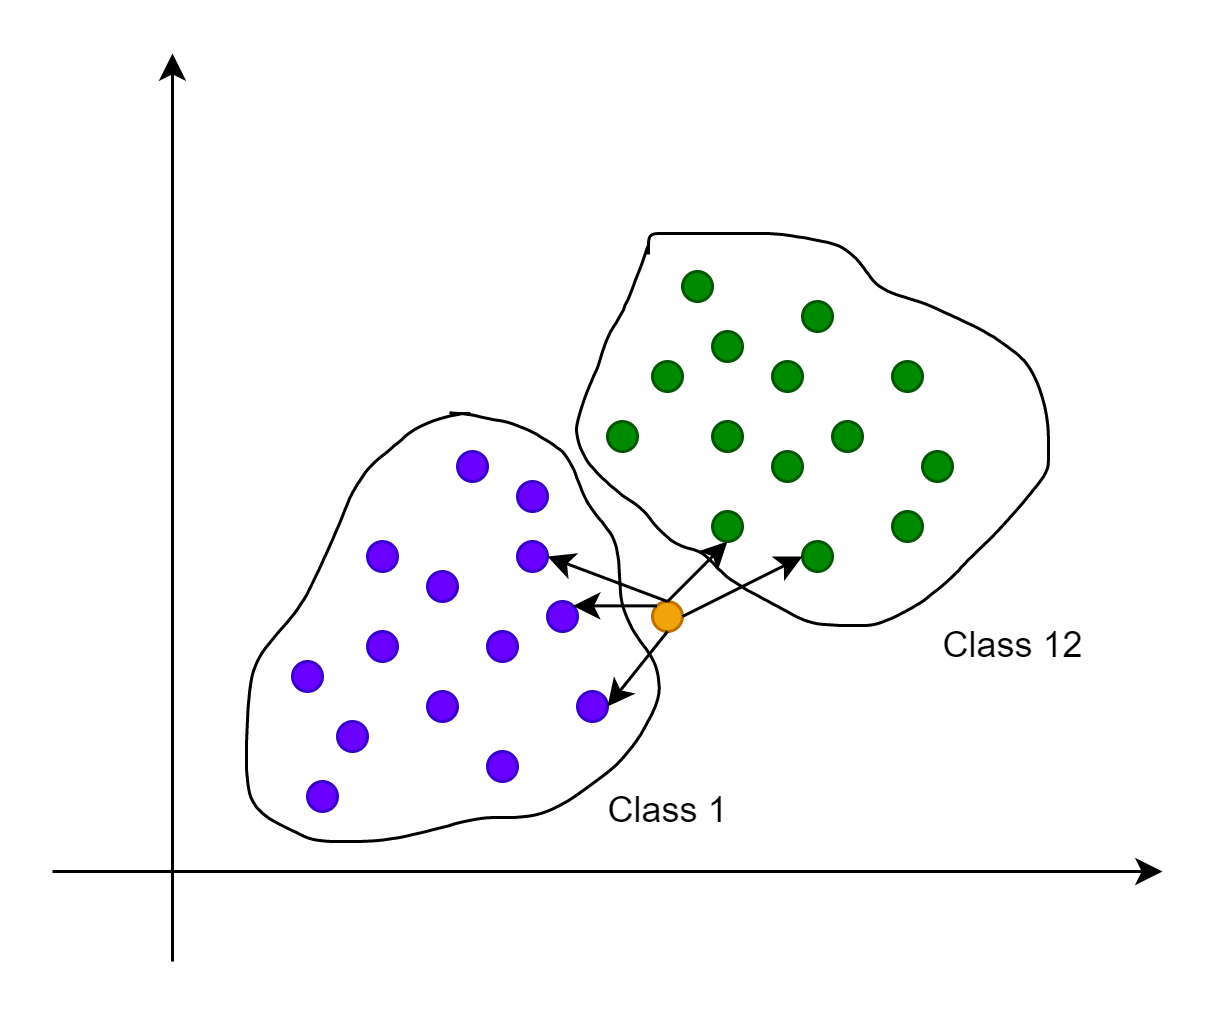

The diagram above was exported from draw.io. Its source (the exported page's mxGraphModel, read from the mxfile embedded in the PNG):
<mxGraphModel dx="782" dy="460" grid="1" gridSize="10" guides="1" tooltips="1" connect="1" arrows="1" fold="1" page="1" pageScale="1" pageWidth="850" pageHeight="1100" math="0" shadow="0">
  <root>
    <mxCell id="0" />
    <mxCell id="1" parent="0" />
    <mxCell id="oBg4tUfflhUF-vRY5D5m-6" value="" style="endArrow=classic;html=1;rounded=0;" edge="1" parent="1">
      <mxGeometry width="50" height="50" relative="1" as="geometry">
        <mxPoint x="380" y="340" as="sourcePoint" />
        <mxPoint x="380" y="37.333343505859375" as="targetPoint" />
      </mxGeometry>
    </mxCell>
    <mxCell id="oBg4tUfflhUF-vRY5D5m-7" value="" style="endArrow=classic;html=1;rounded=0;" edge="1" parent="1">
      <mxGeometry width="50" height="50" relative="1" as="geometry">
        <mxPoint x="340" y="310" as="sourcePoint" />
        <mxPoint x="710" y="310" as="targetPoint" />
      </mxGeometry>
    </mxCell>
    <mxCell id="oBg4tUfflhUF-vRY5D5m-9" value="" style="ellipse;whiteSpace=wrap;html=1;aspect=fixed;fillColor=#6a00ff;fontColor=#ffffff;strokeColor=#3700CC;" vertex="1" parent="1">
      <mxGeometry x="425" y="280" width="10" height="10" as="geometry" />
    </mxCell>
    <mxCell id="oBg4tUfflhUF-vRY5D5m-10" value="" style="ellipse;whiteSpace=wrap;html=1;aspect=fixed;fillColor=#6a00ff;fontColor=#ffffff;strokeColor=#3700CC;" vertex="1" parent="1">
      <mxGeometry x="435" y="260" width="10" height="10" as="geometry" />
    </mxCell>
    <mxCell id="oBg4tUfflhUF-vRY5D5m-11" value="" style="ellipse;whiteSpace=wrap;html=1;aspect=fixed;fillColor=#6a00ff;fontColor=#ffffff;strokeColor=#3700CC;" vertex="1" parent="1">
      <mxGeometry x="465" y="250" width="10" height="10" as="geometry" />
    </mxCell>
    <mxCell id="oBg4tUfflhUF-vRY5D5m-12" value="" style="ellipse;whiteSpace=wrap;html=1;aspect=fixed;fillColor=#6a00ff;fontColor=#ffffff;strokeColor=#3700CC;" vertex="1" parent="1">
      <mxGeometry x="445" y="230" width="10" height="10" as="geometry" />
    </mxCell>
    <mxCell id="oBg4tUfflhUF-vRY5D5m-13" value="" style="ellipse;whiteSpace=wrap;html=1;aspect=fixed;fillColor=#6a00ff;fontColor=#ffffff;strokeColor=#3700CC;" vertex="1" parent="1">
      <mxGeometry x="485" y="230" width="10" height="10" as="geometry" />
    </mxCell>
    <mxCell id="oBg4tUfflhUF-vRY5D5m-14" value="" style="ellipse;whiteSpace=wrap;html=1;aspect=fixed;fillColor=#6a00ff;fontColor=#ffffff;strokeColor=#3700CC;" vertex="1" parent="1">
      <mxGeometry x="465" y="210" width="10" height="10" as="geometry" />
    </mxCell>
    <mxCell id="oBg4tUfflhUF-vRY5D5m-15" value="" style="ellipse;whiteSpace=wrap;html=1;aspect=fixed;fillColor=#6a00ff;fontColor=#ffffff;strokeColor=#3700CC;" vertex="1" parent="1">
      <mxGeometry x="420" y="240" width="10" height="10" as="geometry" />
    </mxCell>
    <mxCell id="oBg4tUfflhUF-vRY5D5m-16" value="" style="ellipse;whiteSpace=wrap;html=1;aspect=fixed;fillColor=#6a00ff;fontColor=#ffffff;strokeColor=#3700CC;" vertex="1" parent="1">
      <mxGeometry x="445" y="200" width="10" height="10" as="geometry" />
    </mxCell>
    <mxCell id="oBg4tUfflhUF-vRY5D5m-17" value="" style="ellipse;whiteSpace=wrap;html=1;aspect=fixed;fillColor=#6a00ff;fontColor=#ffffff;strokeColor=#3700CC;" vertex="1" parent="1">
      <mxGeometry x="485" y="270" width="10" height="10" as="geometry" />
    </mxCell>
    <mxCell id="oBg4tUfflhUF-vRY5D5m-20" value="" style="ellipse;whiteSpace=wrap;html=1;aspect=fixed;fillColor=#6a00ff;fontColor=#ffffff;strokeColor=#3700CC;" vertex="1" parent="1">
      <mxGeometry x="475" y="170" width="10" height="10" as="geometry" />
    </mxCell>
    <mxCell id="oBg4tUfflhUF-vRY5D5m-21" value="" style="ellipse;whiteSpace=wrap;html=1;aspect=fixed;fillColor=#6a00ff;fontColor=#ffffff;strokeColor=#3700CC;" vertex="1" parent="1">
      <mxGeometry x="495" y="200" width="10" height="10" as="geometry" />
    </mxCell>
    <mxCell id="oBg4tUfflhUF-vRY5D5m-22" value="" style="ellipse;whiteSpace=wrap;html=1;aspect=fixed;fillColor=#6a00ff;fontColor=#ffffff;strokeColor=#3700CC;" vertex="1" parent="1">
      <mxGeometry x="505" y="220" width="10" height="10" as="geometry" />
    </mxCell>
    <mxCell id="oBg4tUfflhUF-vRY5D5m-23" value="" style="ellipse;whiteSpace=wrap;html=1;aspect=fixed;fillColor=#6a00ff;fontColor=#ffffff;strokeColor=#3700CC;" vertex="1" parent="1">
      <mxGeometry x="495" y="180" width="10" height="10" as="geometry" />
    </mxCell>
    <mxCell id="oBg4tUfflhUF-vRY5D5m-24" value="" style="ellipse;whiteSpace=wrap;html=1;aspect=fixed;fillColor=#6a00ff;fontColor=#ffffff;strokeColor=#3700CC;" vertex="1" parent="1">
      <mxGeometry x="515" y="250" width="10" height="10" as="geometry" />
    </mxCell>
    <mxCell id="oBg4tUfflhUF-vRY5D5m-27" value="" style="ellipse;whiteSpace=wrap;html=1;aspect=fixed;fillColor=#008a00;fontColor=#ffffff;strokeColor=#005700;" vertex="1" parent="1">
      <mxGeometry x="550" y="110" width="10" height="10" as="geometry" />
    </mxCell>
    <mxCell id="oBg4tUfflhUF-vRY5D5m-28" value="" style="ellipse;whiteSpace=wrap;html=1;aspect=fixed;fillColor=#008a00;fontColor=#ffffff;strokeColor=#005700;" vertex="1" parent="1">
      <mxGeometry x="540" y="140" width="10" height="10" as="geometry" />
    </mxCell>
    <mxCell id="oBg4tUfflhUF-vRY5D5m-29" value="" style="ellipse;whiteSpace=wrap;html=1;aspect=fixed;fillColor=#008a00;fontColor=#ffffff;strokeColor=#005700;" vertex="1" parent="1">
      <mxGeometry x="560" y="130" width="10" height="10" as="geometry" />
    </mxCell>
    <mxCell id="oBg4tUfflhUF-vRY5D5m-30" value="" style="ellipse;whiteSpace=wrap;html=1;aspect=fixed;fillColor=#008a00;fontColor=#ffffff;strokeColor=#005700;" vertex="1" parent="1">
      <mxGeometry x="560" y="160" width="10" height="10" as="geometry" />
    </mxCell>
    <mxCell id="oBg4tUfflhUF-vRY5D5m-31" value="" style="ellipse;whiteSpace=wrap;html=1;aspect=fixed;fillColor=#008a00;fontColor=#ffffff;strokeColor=#005700;" vertex="1" parent="1">
      <mxGeometry x="580" y="140" width="10" height="10" as="geometry" />
    </mxCell>
    <mxCell id="oBg4tUfflhUF-vRY5D5m-32" value="" style="ellipse;whiteSpace=wrap;html=1;aspect=fixed;fillColor=#008a00;fontColor=#ffffff;strokeColor=#005700;" vertex="1" parent="1">
      <mxGeometry x="525" y="160" width="10" height="10" as="geometry" />
    </mxCell>
    <mxCell id="oBg4tUfflhUF-vRY5D5m-33" value="" style="ellipse;whiteSpace=wrap;html=1;aspect=fixed;fillColor=#008a00;fontColor=#ffffff;strokeColor=#005700;" vertex="1" parent="1">
      <mxGeometry x="580" y="170" width="10" height="10" as="geometry" />
    </mxCell>
    <mxCell id="oBg4tUfflhUF-vRY5D5m-34" value="" style="ellipse;whiteSpace=wrap;html=1;aspect=fixed;fillColor=#008a00;fontColor=#ffffff;strokeColor=#005700;" vertex="1" parent="1">
      <mxGeometry x="560" y="190" width="10" height="10" as="geometry" />
    </mxCell>
    <mxCell id="oBg4tUfflhUF-vRY5D5m-35" value="" style="ellipse;whiteSpace=wrap;html=1;aspect=fixed;fillColor=#008a00;fontColor=#ffffff;strokeColor=#005700;" vertex="1" parent="1">
      <mxGeometry x="590" y="200" width="10" height="10" as="geometry" />
    </mxCell>
    <mxCell id="oBg4tUfflhUF-vRY5D5m-39" value="" style="ellipse;whiteSpace=wrap;html=1;aspect=fixed;fillColor=#008a00;fontColor=#ffffff;strokeColor=#005700;" vertex="1" parent="1">
      <mxGeometry x="600" y="160" width="10" height="10" as="geometry" />
    </mxCell>
    <mxCell id="oBg4tUfflhUF-vRY5D5m-40" value="" style="ellipse;whiteSpace=wrap;html=1;aspect=fixed;fillColor=#008a00;fontColor=#ffffff;strokeColor=#005700;" vertex="1" parent="1">
      <mxGeometry x="590" y="120" width="10" height="10" as="geometry" />
    </mxCell>
    <mxCell id="oBg4tUfflhUF-vRY5D5m-41" value="" style="ellipse;whiteSpace=wrap;html=1;aspect=fixed;fillColor=#008a00;fontColor=#ffffff;strokeColor=#005700;" vertex="1" parent="1">
      <mxGeometry x="620" y="190" width="10" height="10" as="geometry" />
    </mxCell>
    <mxCell id="oBg4tUfflhUF-vRY5D5m-42" value="" style="ellipse;whiteSpace=wrap;html=1;aspect=fixed;fillColor=#008a00;fontColor=#ffffff;strokeColor=#005700;" vertex="1" parent="1">
      <mxGeometry x="620" y="140" width="10" height="10" as="geometry" />
    </mxCell>
    <mxCell id="oBg4tUfflhUF-vRY5D5m-43" value="" style="ellipse;whiteSpace=wrap;html=1;aspect=fixed;fillColor=#008a00;fontColor=#ffffff;strokeColor=#005700;" vertex="1" parent="1">
      <mxGeometry x="630" y="170" width="10" height="10" as="geometry" />
    </mxCell>
    <mxCell id="oBg4tUfflhUF-vRY5D5m-44" value="" style="ellipse;whiteSpace=wrap;html=1;aspect=fixed;fillColor=#f0a30a;fontColor=#000000;strokeColor=#BD7000;" vertex="1" parent="1">
      <mxGeometry x="540" y="220" width="10" height="10" as="geometry" />
    </mxCell>
    <mxCell id="oBg4tUfflhUF-vRY5D5m-46" value="" style="endArrow=classic;html=1;rounded=0;" edge="1" parent="1">
      <mxGeometry width="50" height="50" relative="1" as="geometry">
        <mxPoint x="545" y="220" as="sourcePoint" />
        <mxPoint x="565" y="200" as="targetPoint" />
      </mxGeometry>
    </mxCell>
    <mxCell id="oBg4tUfflhUF-vRY5D5m-48" value="" style="endArrow=classic;html=1;rounded=0;exitX=1;exitY=0.5;exitDx=0;exitDy=0;entryX=0;entryY=0.5;entryDx=0;entryDy=0;" edge="1" parent="1" source="oBg4tUfflhUF-vRY5D5m-44" target="oBg4tUfflhUF-vRY5D5m-35">
      <mxGeometry width="50" height="50" relative="1" as="geometry">
        <mxPoint x="555" y="230" as="sourcePoint" />
        <mxPoint x="575" y="210" as="targetPoint" />
      </mxGeometry>
    </mxCell>
    <mxCell id="oBg4tUfflhUF-vRY5D5m-49" value="" style="endArrow=classic;html=1;rounded=0;entryX=1;entryY=0.5;entryDx=0;entryDy=0;" edge="1" parent="1" target="oBg4tUfflhUF-vRY5D5m-24">
      <mxGeometry width="50" height="50" relative="1" as="geometry">
        <mxPoint x="545" y="230" as="sourcePoint" />
        <mxPoint x="585" y="220" as="targetPoint" />
      </mxGeometry>
    </mxCell>
    <mxCell id="oBg4tUfflhUF-vRY5D5m-50" value="" style="endArrow=classic;html=1;rounded=0;exitX=0;exitY=0;exitDx=0;exitDy=0;entryX=1;entryY=0;entryDx=0;entryDy=0;" edge="1" parent="1" source="oBg4tUfflhUF-vRY5D5m-44" target="oBg4tUfflhUF-vRY5D5m-22">
      <mxGeometry width="50" height="50" relative="1" as="geometry">
        <mxPoint x="575" y="250" as="sourcePoint" />
        <mxPoint x="595" y="230" as="targetPoint" />
      </mxGeometry>
    </mxCell>
    <mxCell id="oBg4tUfflhUF-vRY5D5m-51" value="" style="endArrow=classic;html=1;rounded=0;exitX=0.5;exitY=0;exitDx=0;exitDy=0;entryX=1;entryY=0.5;entryDx=0;entryDy=0;" edge="1" parent="1" source="oBg4tUfflhUF-vRY5D5m-44" target="oBg4tUfflhUF-vRY5D5m-21">
      <mxGeometry width="50" height="50" relative="1" as="geometry">
        <mxPoint x="585" y="260" as="sourcePoint" />
        <mxPoint x="605" y="240" as="targetPoint" />
      </mxGeometry>
    </mxCell>
    <mxCell id="oBg4tUfflhUF-vRY5D5m-52" value="" style="shape=stencil(lVvJct02EPwaXVHYl7OT/IerLMeqOJZLdra/TyMK+MgevqZ8k5+nSSyDme7B8CG9+/bp/dfHh+i/fX95/u3xr6cP3z89pJ8eYnz68unx5ek7/npIPz+kdx+fXx5/fXn+48uH139/fT8t51+/P/85n/D3K65kF9tERf/P6y/exfTfD7+82n9++rK3T66NH7P34UfsgxuR7JOX9jGTfW7CHq/n8dR83z4P5yvZd/H83FxLB3sMMAr76nIl+6KeX1zoZD+6sE9uHPc3ulyEfXS9k/0Iwj7w85NLar7Bebb/36HO7bFfx/HAYcX403C1kX2t0p7GU9YP5/bdlUj2Waw/7IMn+y7mmxqPv7qo7cMg+ybOS6rL3Zc9HiD2F/Y0/rYW4NweyzHIXvlnyq4fz0uX/g97Gs9YB/rcHu4YyF75W4qu0PlFAFIDCq57BgzlccEFegOOvAhBaYtoGyCuIHAKwBR7ZUATQwIgHZ06YNnEkLBJtGsADBHWAUjlCMC5VIBm5lBc0oBEgbE6rwB1HcQdoAnXBoD3oUnXACAcfS/0lQ3PAcW1zIAivBUAnvSQ4QLRcBz3AfksiHgBAJ0HJJwgAjDiOW0cMkhVq5RcPB4gvFOl/JnBKKVhp9WQgquU09pa6HMATjANabii3uB5p9PGS04B2CbaOASeLlwDjlCPy5o25nYPECjRFumtcOZ63GnEfpXaAPA0h7ac5RxgDhCyo5x0WVxrAwyZTQCIx1UC34jCl2YUOu40CJCcdOIhgWFV4RoA0CrlLIMxYnWiOZR1pM4BG2PcAFVyNiQo8iWwVpWyBnsGWLFKQJ0XdbJuEZUaTwCsPotdqytfbvYIMSJyF/P8C9Jpxp9XQDjP0GtDN/u6VMMde3/MPKWtw3oeXsx8uxQVkTVLGZKUB+aEFZRDHeSViTd7zWACz7dqPuKX+272YBdivzxrrlpkbIT/0/OrDO9+hYTNHvlDPp9OcB2SZG8Sd+PMXvq/Z83bgsxnnjVj24LSPfsjHWx5zeiOPflbK1KEwJ7mW2VYt/Zd+rO11+nb2Hd/sb9sHy78k+2TC3I9af17dlnuL/lDL8vD3+afvV7MtxxJY28X55fOY0dGEOsTFlHf7IcUB4g/x3gy/KJTd+z7cT1HkP4f+bzAXlJYzhcjLlX+tvgPe1mk4Pw7ksy/mf0B9k0VcVw/7u/IMh8hnwa2V0W0asZTJGGvXFOCvSpawRsL2yvGZPjJqDJfjPX2nX1V/mYC+mhry+9RuJAZkDVgDAZ0lYKRccmnuyykBet0XTopqDRlyTGk2p2CPjJACT/oh5gYIAVHYzkAgDoIwZQpAOjqDWMF5h1gaGlZqRDit/RwT70OrkhdIJIp51wh8lqWNyNsbeMKAZbPhbILROcKzcXiJn+2far6uBXP9w6iqn3JFeNRqkKTCteXp5OrWF+5tAZAEC44K9LmZDeVHfyq7e0AqjIASewNwAv+lc0lEaKTIiR5K03sAEq3Q7ASRUJIlpKuGw5QF4s4z3GeL8aQVIaYNDQrsZ5RZCkbIpTnUNZlxzkgs45F3lW8sxQWUkPXHqBDOVPn5V3ngG5SY14XWueAYfIQAMI1IC29fYMCRFanV4DE5ZArQOaIfAWoJtNlWRCBvrRDUoysdsMHsoytUJhUdR1JugYkZjEkVE26RS4Eg+UOxeKyGVJ0WZw4qEa6WwZPVzqvNa5+QzgUsUrQgRS9oUyUcuvRALRUgrJjQJX5oZtJ4xFDuAYGQFkU6lPFpSm+SE5GWb7AIlK4x7qpPI1takagK9eYjjAYoDLQ9E0qSTRZE50nmN5Q5UXnDO7HM92KLPoh3+TjAWpJlpqRAimQ4QzKOXRTF/IyoUyCToWzLgn1MK6B0KZkx42w7Upz6hpvxwk3RF70494rqGPhoro4KR6V58IShPcAtNWzPirC9xjcZFKGLFBg50iB3xLrPQCVcIq+l5/y8LhKpUrNbr0PbEJJoRsB2wFUKwUAVGYBwUnKvwszXVAoFe9nmYHmENdt/RujQNHtNbcsuwPII5dM/4jXG5e44SFrDTui6YDpeuPiKgRsgIvroMC+lHV5Y6bl46RzlZfIY2ua2gCaGiMFDXPLltQbTM7Kms4AwMsa5aXHMLcMOcj+gmHKrFBqXc+BvHVej+o3UApKXQqI4VmXAaBo5QTQRXi7ApDzQTGruzYAqOEp5SW87gGIMEHEq9tC8B+SirMpSF13mqyYgkyjAJACT15WEXpn9553sooldval2OUq9c6rFDVhAq2kOcxOMsWlKze3zLqwWtbKjVKz104R17JuzTZAlqESzJmHlGR3nmXrs5avfMnw0BhlYQNUm/pfY5BMAAA607PEqHY68k6HIbsweli+uQOoM91N9J7NKGqVvGn2avICpXtTS6zyRtAKuYt2sjZMRTRLbwWAO9ySvMRt3TQORi2oO1ezQ5ACApLHVHVlGa417hkaMgFBItVI9qoZ0wr2Lu9RoKhoTbveA3Oem/TsWXEglSiLVy3xgurmWdjTelZdY4lcXa7aIwL3qem+E9hHorcyPkI+0niK7GqrYxGcjcHISnTdroVv9koAzLYLyszSP2dbBzebq3v0WvgKK8kWUihTuojWfUg18QVWlPeONZrWSCmFoWPNxwHqHhQyljReWDep94q31IgUZKqBiKVmuaCLw511c5BtyNC8dJGrP7aAPTWqBHl+IZHpotvrentlvak/FoFApvX0ujxf7McoSsOXzHe4Xlfzs/04RmnTs4+B5Mc3iasWXsY3qPXB66NEHezNfqkyO+w9j//i46Rqnq/t6Ybnwt6zkPC6D8MvFb2zF/6TzccxXvKyW5vnzf5I/PDH7cuyj0+fP79+mLb/f/4SDT+9fsWWfv4X);fillColor=none;" vertex="1" parent="1">
      <mxGeometry x="404.66668701171875" y="157.00001525878906" width="137.5833511352539" height="142.99998474121094" as="geometry" />
    </mxCell>
    <mxCell id="oBg4tUfflhUF-vRY5D5m-54" value="" style="shape=stencil(lZzbktzGEUS/Zl87+n55puT/YIQoc8MUyaBoW/p7V8ca2EE2cLD7Rq0yZ9C3qqzswjylD39+/vj901P0f/788e1fn/77/NvPz0/pl6cYn79+/vTj+af96yn9+pQ+/P7tx6d//vj276+/vfz3948TOf/1x7f/zE/464UXiotlsqL/++Uv0ZWXP/zjBf/l+Svik/MV8d4LvjbAZ9fCAZ9dpc/PLtcDvvDzZ+fzAd+c74BPrhw/v/Pz23SkAz54F4lg832coBBcpxFH5+ORkLY5OCeEbUZ2QnZjICHIN1QX6Ru868dFC80FJpSsBJxW75JMa3eB1s270JRQadB+28c7YbjorwnDDa/4mgn//6/fD5rftsoFPifFV3yecFyDGFyE5+muDcUPxOfjhFqkoPHa+hznx05+AnxzTca7H9ULfKqKb4iXgz8jRbjGV9f6EW+HAPESiOwvA3Zo3XbXjm/bKTrFFzdkfjrOf3HteIjnjoIzWfT5kwUuODBl21073sIG4iUwpoiR11bzuN9Swv2QNVAbnuJo3ka34zMGiOSGPI/tn0j4KonPdgiMN7l43G+puQzjjdvodnx3BT4/uiSfPzgLuHH8/Bw4CWhIz5FDugbobOcd9r/lmGMWy2WbsQt8OY431y2iXuDT8bzkhvPptwy34/cIeYH38vx7xL7Ce8VTfFvwZR/R257H8APWdxlvCajM/LZbdnzcIvYFPh/nvyQXcL3qcb+VvAmjC7zka8N3UoouyvMUV0lxuHKMJ6VifrHzdczXpaFQjMvztC0iXeAl/hTLF/A8UeNbGaiw9mz+gK+wXkmFfbUdhfHcd8VXWC8rBI7jrWFTIG/LL3WPYBf5K2TFU/zc1cWOjxjPi+td8R32c9VCrCbUq9XVqHiaz7qNbsfbisB4m55fw9N8mtrJih8w3q7xpBaXYD931duGbzDeRT/XeqP/5bwbvtF591pV1dsiqXklUAVgdZtIiNq3IH9FGFEJhWtPKSXrcJ7LYT01XCUZQWRr85jmrZaVc9A8x/W8fENAYRDs5Ms3RB60Hf2mhEYLV7bKaydwrWT1eApKoMNjhCbfYPGS1F/TdN8KGz1N87ERcKW7HrjGBZYR5MQZodGg9725EyzF0koP1bBGIM01RZTspb5txyuCHKDGVZzJBEmDbaDMMUINSqC9ZIk/DCWQsJuVR1ICKpGkpWX3uA6Wm8U76Ls6vCLI9jYCip2iat8IncZQtPzou0t2TqhabxkB67nquldCo3VoWkF1rqiNINvbCGQJGEE0qhE6jaFrBuoJTYSZpYsS8MQNtRF6Rpkah+pUI5BONYII1V5QqCavR9QIhZwEv5yHggfICKINe8XzkIImRSOQGWKEKnupuUSPFNW+MkKnciGq39i7SzRLaXuAB0Kjb8haAfeBm88IrSgBZ6moJzs8SodU9TyMgNIhta3mfSCQC2EEkXAjokxPXeXPiKgq01A1MxKeuGxzEpRAzloOKrBGRultBKnlR0btnaOaQaPgLOWk1bYRqJoxgoRKI5D9m7PW54P9qWl3DSXQiTOCbo2GjlCuKh2M0GC3Zvs8Wbi+LeU5oasJb4RCg+7qwhuB1H0emym7E9hmK4tPZQTyqUrYbMoHAl05GkESuxHISSqLdTPY+itpi6QPBLxLyGreTwKsdCma44xAt0VlsTOC3x3Kc0bVFHTLaHoldcvoW4XxZsbQpPIGRn8fo663oXeMpdK/ZSy3xjcLaIS2nAvaUzWp4TW3OYSbulTuNyevZrWkjEBXQtPxkWzasbSpdckTHd2H2hZF0Lbq6JzQ9SLbCHStUsciISpGj7bXVg8EcoFaWBJL4ZvauIT9jCKlLQWgKQLy4qY5IZpjl4/nhLLdrT3oJkpdrS4Ej9m0taWe4/uztjcoPBDI7zNCXwQvKWQru7Po14YV46zTkxJIys2yWyR1xbp6VtFJCTToWUVLeVZQys0qeimeSCwaQR8p4yxZjSuKoGc0dYwgYcaKWJyltHxDxAJwFsVDCZkGnZfiKaAF2Yu2v9wYIrauaq4NdONsq6kx1bbteE6wbHDcfHbKKbaOoLbRDDwwBgsqYupYLCSxOBbRXrmryEKvCK3KrVRTcYuHn3BrWIIS73imerrnWBSy6Q86cTPvrzd9NGgLM3K13DdNdO67+vXyurG1e8KoaOucMQqaKGcMvmI+Y0S02U+myuM5XRcjd8yMY7+V3QlcNr6KsJ1QuFGtqyyzYhhPUVdHwQp6SnSvVeVGSAM31GhaS6SOl+tGEBM8Vczuo6qNkgpaozMSLP1Gnb6hbNe/OyHxIxV1Oo1ANrtFM20hYj942jLSw8UW9TR+liYxukWyiCxdR8ljTWAEqegipyFLEtrHyBcqpgu1MbFvUvAqb8l5iHyLNHXhQqDWBdOFUmrN7kNK1k097dlOSBqoajfI7A8kDVS1romZ20mL3uZFvpE0SSN19WzJo3XIKmmMQGbTKstmczs9UnxvT+xis7/evr1RT8/7PSpThhYRr412V1WHrrTHGnnWNVEJEQ7QvHQ9EsJAwdGqFtWzFZseqWjZHjp6FW25LzQCXXfM6/WlYZ02X9t3zgOBbHYrqsUNMQJZD7NrQXymime6LXfPRsAOoKFq9+Y9gNo13L92NlzZJ9KkM3sn2KDRhSuoNWrZkuxOyNiWagSxqAP3Pa021nxnBM5DXV4pCREVmQn60ZVAZfvsNJNHCih169IINN/QYII6zlgSWImhN8l402Z4dVvQ6Zumq1Ry2EtieIlJFXN66RphuBnUyhfZdhmruNI09WSs71ezPKGYNLzs6sTNiOvbANjtUJZuynh3ASH3nBEdk5L0LSluJi5Ld3zELFii9lJE3m9hSVF4LVWWbmVuns5LmRdQ4M1ecgnVmDysaJQGssAvYzTdD9wsPq8SFU/WjZWYIls8CqlZkiqemq1zVnnq8bxbBSvq1GPmy4uT5FHXGV6a3zw2u88CWcdLdVT2avLw9VAaWs7e4Lte793gm6awW7x/F76qKL3BFz3vN/is+eIGn7S/7Aa/eM43+KDe6A3e65UN4+NytXCD7yoVb/BNW29u8FV9gVv8cr4QX07OF+Gzumo3+KR64Bbv34VfruRu8GGNz4j3a3y+wYf3nN+18/YG31VP3uKX+I/4pmbDLT6+Z35mP/ayvtRdXfXtCs4Xhg/6/PjyXlG94dHuMfyy/2863LVVg530oiZ0QD0cyqpn8CWAk589SPz5C5707dnPJFDr1Rme9NKKz/zCwAn+ffNTUG/f/4yE/eP1Nyh+f/7y5eUnLB7/v/5mhf3p5fcu0q//Aw==);fillColor=none;" vertex="1" parent="1">
      <mxGeometry x="514.6666870117188" y="97.33334350585938" width="157.3333740234375" height="130.66665649414062" as="geometry" />
    </mxCell>
    <mxCell id="oBg4tUfflhUF-vRY5D5m-55" value="Class 1&lt;span style=&quot;color: rgba(0, 0, 0, 0); font-family: monospace; font-size: 0px; text-align: start;&quot;&gt;%3CmxGraphModel%3E%3Croot%3E%3CmxCell%20id%3D%220%22%2F%3E%3CmxCell%20id%3D%221%22%20parent%3D%220%22%2F%3E%3CmxCell%20id%3D%222%22%20value%3D%22%22%20style%3D%22endArrow%3Dclassic%3Bhtml%3D1%3Brounded%3D0%3B%22%20edge%3D%221%22%20parent%3D%221%22%3E%3CmxGeometry%20width%3D%2250%22%20height%3D%2250%22%20relative%3D%221%22%20as%3D%22geometry%22%3E%3CmxPoint%20x%3D%22545%22%20y%3D%22220%22%20as%3D%22sourcePoint%22%2F%3E%3CmxPoint%20x%3D%22565%22%20y%3D%22200%22%20as%3D%22targetPoint%22%2F%3E%3C%2FmxGeometry%3E%3C%2FmxCell%3E%3C%2Froot%3E%3C%2FmxGraphModel%3E&lt;/span&gt;" style="text;html=1;resizable=0;autosize=1;align=center;verticalAlign=middle;points=[];fillColor=none;strokeColor=none;rounded=0;" vertex="1" parent="1">
      <mxGeometry x="515" y="275" width="60" height="30" as="geometry" />
    </mxCell>
    <mxCell id="oBg4tUfflhUF-vRY5D5m-56" value="Class 12&lt;span style=&quot;color: rgba(0, 0, 0, 0); font-family: monospace; font-size: 0px; text-align: start;&quot;&gt;3CmxGraphModel%3E%3Croot%3E%3CmxCell%20id%3D%220%22%2F%3E%3CmxCell%20id%3D%221%22%20parent%3D%220%22%2F%3E%3CmxCell%20id%3D%222%22%20value%3D%22%22%20style%3D%22endArrow%3Dclassic%3Bhtml%3D1%3Brounded%3D0%3B%22%20edge%3D%221%22%20parent%3D%221%22%3E%3CmxGeometry%20width%3D%2250%22%20height%3D%2250%22%20relative%3D%221%22%20as%3D%22geometry%22%3E%3CmxPoint%20x%3D%22545%22%20y%3D%22220%22%20as%3D%22sourcePoint%22%2F%3E%3CmxPoint%20x%3D%22565%22%20y%3D%22200%22%20as%3D%22targetPoint%22%2F%3E%3C%2FmxGeometry%3E%3C%2FmxCell%3E%3C%2Froot%3E%3C%2FmxGraphModel%3E&lt;/span&gt;" style="text;html=1;resizable=0;autosize=1;align=center;verticalAlign=middle;points=[];fillColor=none;strokeColor=none;rounded=0;" vertex="1" parent="1">
      <mxGeometry x="625" y="220" width="70" height="30" as="geometry" />
    </mxCell>
  </root>
</mxGraphModel>